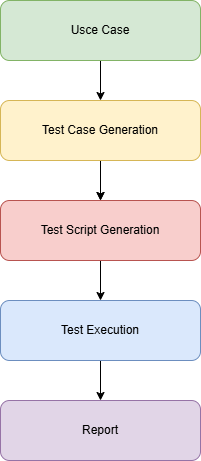

The diagram above was exported from draw.io. Its source (the exported page's mxGraphModel, read from the mxfile embedded in the PNG):
<mxGraphModel dx="1030" dy="535" grid="1" gridSize="10" guides="1" tooltips="1" connect="1" arrows="1" fold="1" page="1" pageScale="1" pageWidth="827" pageHeight="1169" math="0" shadow="0">
  <root>
    <mxCell id="0" />
    <mxCell id="1" parent="0" />
    <mxCell id="2xdUxrVFonEPT4r-IQ9e-3" edge="1" parent="1" source="2xdUxrVFonEPT4r-IQ9e-1" style="edgeStyle=orthogonalEdgeStyle;rounded=0;orthogonalLoop=1;jettySize=auto;html=1;" target="2xdUxrVFonEPT4r-IQ9e-2" value="">
      <mxGeometry relative="1" as="geometry" />
    </mxCell>
    <mxCell id="2xdUxrVFonEPT4r-IQ9e-1" parent="1" style="rounded=1;whiteSpace=wrap;html=1;fillColor=#d5e8d4;strokeColor=#82b366;" value="Usce Case" vertex="1">
      <mxGeometry height="60" width="200" x="320" y="40" as="geometry" />
    </mxCell>
    <mxCell id="2xdUxrVFonEPT4r-IQ9e-5" edge="1" parent="1" source="2xdUxrVFonEPT4r-IQ9e-2" style="edgeStyle=orthogonalEdgeStyle;rounded=0;orthogonalLoop=1;jettySize=auto;html=1;" target="2xdUxrVFonEPT4r-IQ9e-4" value="">
      <mxGeometry relative="1" as="geometry" />
    </mxCell>
    <mxCell id="2xdUxrVFonEPT4r-IQ9e-11" edge="1" parent="1" source="2xdUxrVFonEPT4r-IQ9e-2" style="edgeStyle=orthogonalEdgeStyle;rounded=0;orthogonalLoop=1;jettySize=auto;html=1;" target="2xdUxrVFonEPT4r-IQ9e-4" value="">
      <mxGeometry relative="1" as="geometry" />
    </mxCell>
    <mxCell id="2xdUxrVFonEPT4r-IQ9e-2" parent="1" style="whiteSpace=wrap;html=1;fillColor=#fff2cc;strokeColor=#d6b656;rounded=1;" value="Test Case Generation" vertex="1">
      <mxGeometry height="60" width="200" x="320" y="140" as="geometry" />
    </mxCell>
    <mxCell id="2xdUxrVFonEPT4r-IQ9e-7" edge="1" parent="1" source="2xdUxrVFonEPT4r-IQ9e-4" style="edgeStyle=orthogonalEdgeStyle;rounded=0;orthogonalLoop=1;jettySize=auto;html=1;" target="2xdUxrVFonEPT4r-IQ9e-6" value="">
      <mxGeometry relative="1" as="geometry" />
    </mxCell>
    <mxCell id="2xdUxrVFonEPT4r-IQ9e-4" parent="1" style="rounded=1;whiteSpace=wrap;html=1;fillColor=#f8cecc;strokeColor=#b85450;" value="Test Script Generation" vertex="1">
      <mxGeometry height="60" width="200" x="320" y="240" as="geometry" />
    </mxCell>
    <mxCell id="2xdUxrVFonEPT4r-IQ9e-9" edge="1" parent="1" source="2xdUxrVFonEPT4r-IQ9e-6" style="edgeStyle=orthogonalEdgeStyle;rounded=0;orthogonalLoop=1;jettySize=auto;html=1;" target="2xdUxrVFonEPT4r-IQ9e-8" value="">
      <mxGeometry relative="1" as="geometry" />
    </mxCell>
    <mxCell id="2xdUxrVFonEPT4r-IQ9e-6" parent="1" style="rounded=1;whiteSpace=wrap;html=1;fillColor=#dae8fc;strokeColor=#6c8ebf;" value="Test Execution" vertex="1">
      <mxGeometry height="60" width="200" x="320" y="340" as="geometry" />
    </mxCell>
    <mxCell id="2xdUxrVFonEPT4r-IQ9e-8" parent="1" style="rounded=1;whiteSpace=wrap;html=1;fillColor=#e1d5e7;strokeColor=#9673a6;" value="Report" vertex="1">
      <mxGeometry height="60" width="200" x="320" y="440" as="geometry" />
    </mxCell>
  </root>
</mxGraphModel>